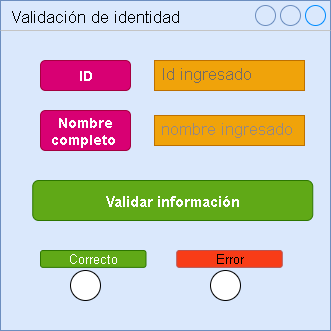

The diagram above was exported from draw.io. Its source (the exported page's mxGraphModel, read from the mxfile embedded in the PNG):
<mxGraphModel dx="872" dy="473" grid="1" gridSize="10" guides="1" tooltips="1" connect="1" arrows="1" fold="1" page="1" pageScale="1" pageWidth="827" pageHeight="1169" math="0" shadow="0">
  <root>
    <mxCell id="0" />
    <mxCell id="1" parent="0" />
    <mxCell id="a77U-7J9jlC-ab8SqrpS-8" value="&lt;font style=&quot;vertical-align: inherit;&quot;&gt;&lt;font style=&quot;vertical-align: inherit;&quot;&gt;&lt;font style=&quot;vertical-align: inherit;&quot;&gt;&lt;font style=&quot;vertical-align: inherit;&quot;&gt;Validación de identidad&lt;/font&gt;&lt;/font&gt;&lt;/font&gt;&lt;/font&gt;" style="strokeWidth=1;shadow=0;dashed=0;align=center;html=1;shape=mxgraph.mockup.containers.window;align=left;verticalAlign=top;spacingLeft=8;strokeColor2=#008cff;strokeColor3=#c4c4c4;mainText=;fontSize=17;labelBackgroundColor=none;whiteSpace=wrap;fillColor=#dae8fc;strokeColor=#6c8ebf;" parent="1" vertex="1">
      <mxGeometry x="110" y="40" width="330" height="330" as="geometry" />
    </mxCell>
    <mxCell id="a77U-7J9jlC-ab8SqrpS-9" value="&lt;font style=&quot;vertical-align: inherit;&quot;&gt;&lt;font style=&quot;vertical-align: inherit;&quot;&gt;ID&lt;/font&gt;&lt;/font&gt;" style="html=1;shadow=0;dashed=0;shape=mxgraph.bootstrap.rrect;rSize=5;strokeColor=#A50040;strokeWidth=1;fillColor=#d80073;whiteSpace=wrap;align=center;verticalAlign=middle;spacingLeft=0;fontStyle=1;fontSize=14;spacing=5;fontColor=#ffffff;" parent="1" vertex="1">
      <mxGeometry x="150" y="100" width="90" height="30" as="geometry" />
    </mxCell>
    <mxCell id="a77U-7J9jlC-ab8SqrpS-12" value="&lt;font style=&quot;vertical-align: inherit;&quot;&gt;&lt;font style=&quot;vertical-align: inherit;&quot;&gt;&lt;font style=&quot;vertical-align: inherit;&quot;&gt;&lt;font style=&quot;vertical-align: inherit;&quot;&gt;&lt;font style=&quot;vertical-align: inherit;&quot;&gt;&lt;font style=&quot;vertical-align: inherit;&quot;&gt;&lt;font style=&quot;vertical-align: inherit;&quot;&gt;&lt;font style=&quot;vertical-align: inherit; color: light-dark(rgb(113, 106, 106), rgb(237, 237, 237));&quot;&gt;&lt;font style=&quot;vertical-align: inherit;&quot;&gt;&lt;font style=&quot;vertical-align: inherit;&quot;&gt;&lt;font style=&quot;vertical-align: inherit;&quot;&gt;&lt;font style=&quot;vertical-align: inherit;&quot;&gt;&lt;font style=&quot;vertical-align: inherit;&quot;&gt;&lt;font style=&quot;vertical-align: inherit;&quot;&gt;Id ingresado&lt;/font&gt;&lt;/font&gt;&lt;/font&gt;&lt;/font&gt;&lt;/font&gt;&lt;/font&gt;&lt;/font&gt;&lt;/font&gt;&lt;/font&gt;&lt;/font&gt;&lt;/font&gt;&lt;/font&gt;&lt;/font&gt;&lt;/font&gt;" style="strokeWidth=1;shadow=0;dashed=0;align=center;html=1;shape=mxgraph.mockup.text.textBox;fontColor=#000000;align=left;fontSize=17;spacingLeft=4;spacingTop=-3;whiteSpace=wrap;strokeColor=#BD7000;mainText=;fillColor=#f0a30a;" parent="1" vertex="1">
      <mxGeometry x="264" y="100" width="150" height="30" as="geometry" />
    </mxCell>
    <mxCell id="a77U-7J9jlC-ab8SqrpS-20" value="&lt;font style=&quot;vertical-align: inherit;&quot;&gt;&lt;font style=&quot;vertical-align: inherit; font-size: 13px;&quot;&gt;Correcto&lt;/font&gt;&lt;/font&gt;" style="rounded=1;html=1;shadow=0;dashed=0;whiteSpace=wrap;fontSize=10;fillColor=#60a917;align=center;strokeColor=#2D7600;fontColor=#ffffff;" parent="1" vertex="1">
      <mxGeometry x="150" y="290" width="105.5" height="16.88" as="geometry" />
    </mxCell>
    <mxCell id="huONrdW_FDvHVhMZaMzE-1" value="&lt;font style=&quot;vertical-align: inherit;&quot;&gt;&lt;font style=&quot;vertical-align: inherit;&quot;&gt;&lt;font style=&quot;vertical-align: inherit;&quot;&gt;&lt;font style=&quot;vertical-align: inherit;&quot;&gt;&lt;font style=&quot;vertical-align: inherit;&quot;&gt;&lt;font style=&quot;vertical-align: inherit; font-size: 15px;&quot;&gt;&lt;b style=&quot;&quot;&gt;Validar información&lt;/b&gt;&lt;/font&gt;&lt;/font&gt;&lt;/font&gt;&lt;/font&gt;&lt;/font&gt;&lt;/font&gt;" style="rounded=1;html=1;shadow=0;dashed=0;whiteSpace=wrap;fontSize=10;fillColor=#60a917;align=center;strokeColor=#2D7600;fontColor=#ffffff;" vertex="1" parent="1">
      <mxGeometry x="142.25" y="220" width="280" height="40" as="geometry" />
    </mxCell>
    <mxCell id="huONrdW_FDvHVhMZaMzE-2" value="&lt;font style=&quot;vertical-align: inherit;&quot;&gt;&lt;font style=&quot;vertical-align: inherit;&quot;&gt;&lt;font style=&quot;vertical-align: inherit;&quot;&gt;&lt;font style=&quot;vertical-align: inherit;&quot;&gt;Nombre completo&amp;nbsp;&lt;/font&gt;&lt;/font&gt;&lt;/font&gt;&lt;/font&gt;" style="html=1;shadow=0;dashed=0;shape=mxgraph.bootstrap.rrect;rSize=5;strokeColor=#A50040;strokeWidth=1;fillColor=#d80073;whiteSpace=wrap;align=center;verticalAlign=middle;spacingLeft=0;fontStyle=1;fontSize=14;spacing=5;fontColor=#ffffff;" vertex="1" parent="1">
      <mxGeometry x="150" y="150" width="90" height="40" as="geometry" />
    </mxCell>
    <mxCell id="huONrdW_FDvHVhMZaMzE-3" value="&lt;font style=&quot;vertical-align: inherit;&quot;&gt;&lt;font style=&quot;vertical-align: inherit;&quot;&gt;&lt;font style=&quot;vertical-align: inherit;&quot;&gt;&lt;font style=&quot;vertical-align: inherit;&quot;&gt;&lt;font style=&quot;vertical-align: inherit;&quot;&gt;&lt;font style=&quot;vertical-align: inherit;&quot;&gt;&lt;font style=&quot;vertical-align: inherit;&quot;&gt;&lt;font style=&quot;vertical-align: inherit;&quot;&gt;&lt;font style=&quot;vertical-align: inherit;&quot;&gt;&lt;font style=&quot;vertical-align: inherit; color: light-dark(rgb(146, 135, 135), rgb(237, 237, 237));&quot;&gt;&lt;font style=&quot;vertical-align: inherit;&quot;&gt;&lt;font style=&quot;vertical-align: inherit;&quot;&gt;nombre ingresado&lt;/font&gt;&lt;/font&gt;&lt;/font&gt;&lt;/font&gt;&lt;/font&gt;&lt;/font&gt;&lt;/font&gt;&lt;/font&gt;&lt;/font&gt;&lt;/font&gt;&lt;/font&gt;&lt;/font&gt;" style="strokeWidth=1;shadow=0;dashed=0;align=center;html=1;shape=mxgraph.mockup.text.textBox;fontColor=#000000;align=left;fontSize=17;spacingLeft=4;spacingTop=-3;whiteSpace=wrap;strokeColor=#BD7000;mainText=;fillColor=#f0a30a;" vertex="1" parent="1">
      <mxGeometry x="264" y="155" width="150" height="30" as="geometry" />
    </mxCell>
    <mxCell id="huONrdW_FDvHVhMZaMzE-4" value="&lt;font style=&quot;vertical-align: inherit;&quot;&gt;&lt;font style=&quot;vertical-align: inherit; font-size: 13px;&quot;&gt;&lt;font style=&quot;vertical-align: inherit;&quot;&gt;&lt;font style=&quot;vertical-align: inherit;&quot;&gt;Error&lt;/font&gt;&lt;/font&gt;&lt;/font&gt;&lt;/font&gt;" style="rounded=1;html=1;shadow=0;dashed=0;whiteSpace=wrap;fontSize=10;fillColor=#F83C17;align=center;strokeColor=#b85450;" vertex="1" parent="1">
      <mxGeometry x="286.25" y="290" width="105.5" height="16.88" as="geometry" />
    </mxCell>
    <mxCell id="huONrdW_FDvHVhMZaMzE-5" value="" style="ellipse;whiteSpace=wrap;html=1;aspect=fixed;" vertex="1" parent="1">
      <mxGeometry x="180" y="310" width="30" height="30" as="geometry" />
    </mxCell>
    <mxCell id="huONrdW_FDvHVhMZaMzE-6" value="" style="ellipse;whiteSpace=wrap;html=1;aspect=fixed;" vertex="1" parent="1">
      <mxGeometry x="320" y="310" width="30" height="30" as="geometry" />
    </mxCell>
  </root>
</mxGraphModel>